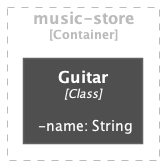

The diagram above was rendered by PlantUML. Its source (embedded in the PNG):
@startuml music-store-phase-1.puml

!include https://raw.githubusercontent.com/plantuml-stdlib/C4-PlantUML/master/C4_Component.puml
HIDE_STEREOTYPE()

skinparam backgroundColor transparent
skinparam monochrome reverse

Container_Boundary(musicStore, "music-store") {
    Component(guitar, "Guitar", "Class", "-name: String")
}

@enduml